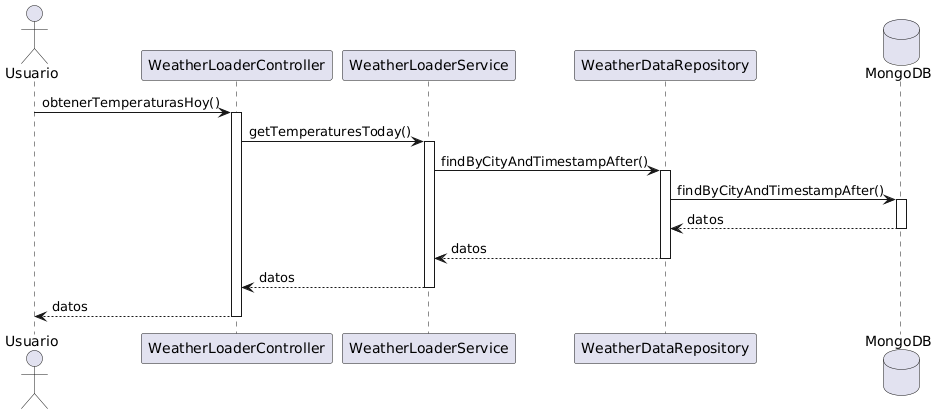

The diagram above was rendered by PlantUML. Its source (embedded in the PNG):
@startuml
actor Usuario

participant WeatherLoaderController
participant WeatherLoaderService
participant WeatherDataRepository
database MongoDB

Usuario -> WeatherLoaderController : obtenerTemperaturasHoy()
activate WeatherLoaderController

WeatherLoaderController -> WeatherLoaderService : getTemperaturesToday()
activate WeatherLoaderService

WeatherLoaderService -> WeatherDataRepository : findByCityAndTimestampAfter()
activate WeatherDataRepository

WeatherDataRepository -> MongoDB : findByCityAndTimestampAfter()
activate MongoDB

MongoDB --> WeatherDataRepository : datos
deactivate MongoDB

WeatherDataRepository --> WeatherLoaderService : datos
deactivate WeatherDataRepository

WeatherLoaderService --> WeatherLoaderController : datos
deactivate WeatherLoaderService

WeatherLoaderController --> Usuario : datos
deactivate WeatherLoaderController
@enduml